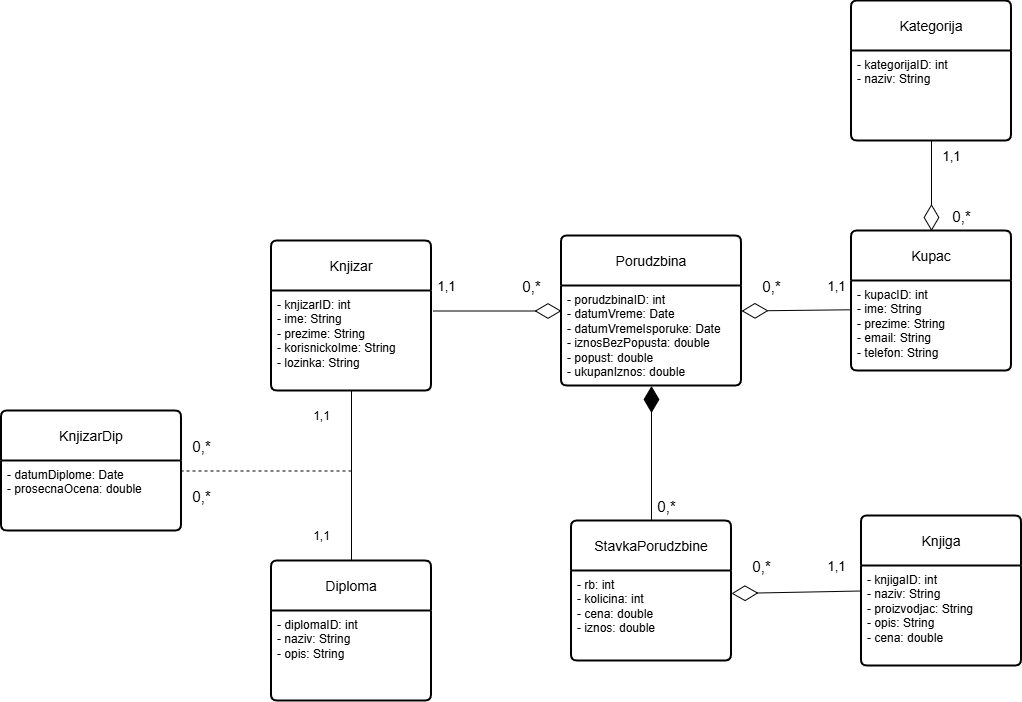

The diagram above was exported from draw.io. Its source (the exported page's mxGraphModel, read from the mxfile embedded in the PNG):
<mxGraphModel dx="2223" dy="1813" grid="1" gridSize="10" guides="1" tooltips="1" connect="1" arrows="1" fold="1" page="1" pageScale="1" pageWidth="850" pageHeight="1100" math="0" shadow="0">
  <root>
    <mxCell id="0" />
    <mxCell id="1" parent="0" />
    <mxCell id="BKXXJ9KtV5sfU2fgaWY1-1" parent="1" style="swimlane;childLayout=stackLayout;horizontal=1;startSize=50;horizontalStack=0;rounded=1;fontSize=14;fontStyle=0;strokeWidth=2;resizeParent=0;resizeLast=1;shadow=0;dashed=0;align=center;arcSize=4;whiteSpace=wrap;html=1;" value="Knjizar" vertex="1">
      <mxGeometry height="150" width="160" x="-560" y="-110" as="geometry" />
    </mxCell>
    <mxCell id="BKXXJ9KtV5sfU2fgaWY1-2" parent="BKXXJ9KtV5sfU2fgaWY1-1" style="align=left;strokeColor=none;fillColor=none;spacingLeft=4;fontSize=12;verticalAlign=top;resizable=0;rotatable=0;part=1;html=1;" value="- knjizarID: int&lt;br&gt;- ime: String&lt;div&gt;- prezime: String&lt;br&gt;- korisnickoIme: String&lt;br&gt;- lozinka: String&lt;/div&gt;&lt;div&gt;&lt;br&gt;&lt;/div&gt;" vertex="1">
      <mxGeometry height="100" width="160" y="50" as="geometry" />
    </mxCell>
    <mxCell id="BKXXJ9KtV5sfU2fgaWY1-3" parent="1" style="swimlane;childLayout=stackLayout;horizontal=1;startSize=50;horizontalStack=0;rounded=1;fontSize=14;fontStyle=0;strokeWidth=2;resizeParent=0;resizeLast=1;shadow=0;dashed=0;align=center;arcSize=4;whiteSpace=wrap;html=1;" value="Porudzbina" vertex="1">
      <mxGeometry height="150" width="180" x="-270" y="-115" as="geometry" />
    </mxCell>
    <mxCell id="BKXXJ9KtV5sfU2fgaWY1-4" parent="BKXXJ9KtV5sfU2fgaWY1-3" style="align=left;strokeColor=none;fillColor=none;spacingLeft=4;fontSize=12;verticalAlign=top;resizable=0;rotatable=0;part=1;html=1;" value="- porudzbinaID: int&lt;div&gt;- datumVreme: Date&lt;/div&gt;&lt;div&gt;- datumVremeIsporuke: Date&lt;/div&gt;&lt;div&gt;- iznosBezPopusta: double&lt;/div&gt;&lt;div&gt;- popust: double&lt;/div&gt;&lt;div&gt;&lt;span style=&quot;background-color: initial;&quot;&gt;- ukupanIznos: double&lt;/span&gt;&lt;br&gt;&lt;/div&gt;" vertex="1">
      <mxGeometry height="100" width="180" y="50" as="geometry" />
    </mxCell>
    <mxCell id="BKXXJ9KtV5sfU2fgaWY1-5" parent="1" style="swimlane;childLayout=stackLayout;horizontal=1;startSize=50;horizontalStack=0;rounded=1;fontSize=14;fontStyle=0;strokeWidth=2;resizeParent=0;resizeLast=1;shadow=0;dashed=0;align=center;arcSize=4;whiteSpace=wrap;html=1;" value="StavkaPorudzbine" vertex="1">
      <mxGeometry height="140" width="160" x="-260" y="170" as="geometry" />
    </mxCell>
    <mxCell id="BKXXJ9KtV5sfU2fgaWY1-6" parent="BKXXJ9KtV5sfU2fgaWY1-5" style="align=left;strokeColor=none;fillColor=none;spacingLeft=4;fontSize=12;verticalAlign=top;resizable=0;rotatable=0;part=1;html=1;" value="- rb: int&lt;div&gt;- kolicina: int&lt;br&gt;&lt;div&gt;&lt;div&gt;&lt;span style=&quot;background-color: initial;&quot;&gt;- cena: double&lt;/span&gt;&lt;/div&gt;&lt;/div&gt;&lt;/div&gt;&lt;div&gt;&lt;span style=&quot;background-color: initial;&quot;&gt;- iznos: double&lt;/span&gt;&lt;/div&gt;" vertex="1">
      <mxGeometry height="90" width="160" y="50" as="geometry" />
    </mxCell>
    <mxCell id="BKXXJ9KtV5sfU2fgaWY1-7" parent="1" style="swimlane;childLayout=stackLayout;horizontal=1;startSize=50;horizontalStack=0;rounded=1;fontSize=14;fontStyle=0;strokeWidth=2;resizeParent=0;resizeLast=1;shadow=0;dashed=0;align=center;arcSize=4;whiteSpace=wrap;html=1;" value="Knjiga" vertex="1">
      <mxGeometry height="150" width="160" x="30" y="165" as="geometry" />
    </mxCell>
    <mxCell id="BKXXJ9KtV5sfU2fgaWY1-8" parent="BKXXJ9KtV5sfU2fgaWY1-7" style="align=left;strokeColor=none;fillColor=none;spacingLeft=4;fontSize=12;verticalAlign=top;resizable=0;rotatable=0;part=1;html=1;" value="- knjigaID: int&lt;br&gt;- naziv: String&lt;div&gt;- proizvodjac: String&lt;br&gt;&lt;div&gt;&lt;div&gt;- opis: String&lt;br&gt;- cena: double&lt;br&gt;&lt;/div&gt;&lt;/div&gt;&lt;/div&gt;" vertex="1">
      <mxGeometry height="100" width="160" y="50" as="geometry" />
    </mxCell>
    <mxCell id="BKXXJ9KtV5sfU2fgaWY1-9" parent="1" style="swimlane;childLayout=stackLayout;horizontal=1;startSize=50;horizontalStack=0;rounded=1;fontSize=14;fontStyle=0;strokeWidth=2;resizeParent=0;resizeLast=1;shadow=0;dashed=0;align=center;arcSize=4;whiteSpace=wrap;html=1;" value="Kupac" vertex="1">
      <mxGeometry height="140" width="160" x="20" y="-120" as="geometry" />
    </mxCell>
    <mxCell id="BKXXJ9KtV5sfU2fgaWY1-10" parent="BKXXJ9KtV5sfU2fgaWY1-9" style="align=left;strokeColor=none;fillColor=none;spacingLeft=4;fontSize=12;verticalAlign=top;resizable=0;rotatable=0;part=1;html=1;" value="- kupacID: int&lt;br&gt;- ime: String&lt;div&gt;- prezime: String&lt;br&gt;- email: String&lt;br&gt;- telefon: String&lt;/div&gt;&lt;div&gt;&lt;br&gt;&lt;/div&gt;" vertex="1">
      <mxGeometry height="90" width="160" y="50" as="geometry" />
    </mxCell>
    <mxCell id="BKXXJ9KtV5sfU2fgaWY1-11" edge="1" parent="1" source="BKXXJ9KtV5sfU2fgaWY1-2" style="endArrow=diamondThin;endFill=0;endSize=24;html=1;rounded=0;exitX=1.01;exitY=0.2;exitDx=0;exitDy=0;entryX=0;entryY=0.25;entryDx=0;entryDy=0;exitPerimeter=0;" target="BKXXJ9KtV5sfU2fgaWY1-4" value="">
      <mxGeometry relative="1" width="160" as="geometry">
        <mxPoint x="320" y="340" as="sourcePoint" />
        <mxPoint x="-340" y="-100" as="targetPoint" />
      </mxGeometry>
    </mxCell>
    <mxCell id="BKXXJ9KtV5sfU2fgaWY1-12" edge="1" parent="1" source="BKXXJ9KtV5sfU2fgaWY1-10" style="endArrow=diamondThin;endFill=0;endSize=24;html=1;rounded=0;exitX=-0.012;exitY=0.32;exitDx=0;exitDy=0;exitPerimeter=0;entryX=1;entryY=0.25;entryDx=0;entryDy=0;" target="BKXXJ9KtV5sfU2fgaWY1-4" value="">
      <mxGeometry relative="1" width="160" as="geometry">
        <mxPoint x="-20" y="-50" as="sourcePoint" />
        <mxPoint x="-60" y="-60" as="targetPoint" />
      </mxGeometry>
    </mxCell>
    <mxCell id="BKXXJ9KtV5sfU2fgaWY1-13" edge="1" parent="1" source="BKXXJ9KtV5sfU2fgaWY1-8" style="endArrow=diamondThin;endFill=0;endSize=24;html=1;rounded=0;exitX=0;exitY=0.25;exitDx=0;exitDy=0;entryX=1;entryY=0.25;entryDx=0;entryDy=0;" target="BKXXJ9KtV5sfU2fgaWY1-6" value="">
      <mxGeometry relative="1" width="160" as="geometry">
        <mxPoint x="-10" y="265" as="sourcePoint" />
        <mxPoint x="-70" y="265" as="targetPoint" />
      </mxGeometry>
    </mxCell>
    <mxCell id="BKXXJ9KtV5sfU2fgaWY1-14" edge="1" parent="1" source="BKXXJ9KtV5sfU2fgaWY1-5" style="endArrow=diamondThin;endFill=1;endSize=24;html=1;rounded=0;exitX=0.5;exitY=0;exitDx=0;exitDy=0;entryX=0.5;entryY=1;entryDx=0;entryDy=0;" target="BKXXJ9KtV5sfU2fgaWY1-4" value="">
      <mxGeometry relative="1" width="160" as="geometry">
        <mxPoint x="340" y="260" as="sourcePoint" />
        <mxPoint x="500" y="260" as="targetPoint" />
      </mxGeometry>
    </mxCell>
    <mxCell id="BKXXJ9KtV5sfU2fgaWY1-15" parent="1" style="text;html=1;align=center;verticalAlign=middle;resizable=0;points=[];autosize=1;strokeColor=none;fillColor=none;fontSize=15;" value="0,*" vertex="1">
      <mxGeometry height="30" width="40" x="-320" y="-80" as="geometry" />
    </mxCell>
    <mxCell id="BKXXJ9KtV5sfU2fgaWY1-16" parent="1" style="text;html=1;align=center;verticalAlign=middle;resizable=0;points=[];autosize=1;strokeColor=none;fillColor=none;fontSize=15;" value="0,*" vertex="1">
      <mxGeometry height="30" width="40" x="-80" y="-80" as="geometry" />
    </mxCell>
    <mxCell id="BKXXJ9KtV5sfU2fgaWY1-17" parent="1" style="text;html=1;align=center;verticalAlign=middle;resizable=0;points=[];autosize=1;strokeColor=none;fillColor=none;fontSize=15;" value="0,*" vertex="1">
      <mxGeometry height="30" width="40" x="-90" y="200" as="geometry" />
    </mxCell>
    <mxCell id="BKXXJ9KtV5sfU2fgaWY1-18" parent="1" style="text;html=1;align=center;verticalAlign=middle;resizable=0;points=[];autosize=1;strokeColor=none;fillColor=none;fontSize=15;" value="0,*" vertex="1">
      <mxGeometry height="30" width="40" x="-185" y="140" as="geometry" />
    </mxCell>
    <mxCell id="BKXXJ9KtV5sfU2fgaWY1-19" parent="1" style="text;html=1;align=center;verticalAlign=middle;resizable=0;points=[];autosize=1;strokeColor=none;fillColor=none;fontSize=13;" value="1,1" vertex="1">
      <mxGeometry height="30" width="40" x="-15" y="200" as="geometry" />
    </mxCell>
    <mxCell id="BKXXJ9KtV5sfU2fgaWY1-20" parent="1" style="text;html=1;align=center;verticalAlign=middle;resizable=0;points=[];autosize=1;strokeColor=none;fillColor=none;fontSize=13;" value="1,1" vertex="1">
      <mxGeometry height="30" width="40" x="-405" y="-80" as="geometry" />
    </mxCell>
    <mxCell id="BKXXJ9KtV5sfU2fgaWY1-21" parent="1" style="text;html=1;align=center;verticalAlign=middle;resizable=0;points=[];autosize=1;strokeColor=none;fillColor=none;fontSize=13;" value="1,1" vertex="1">
      <mxGeometry height="30" width="40" x="-15" y="-80" as="geometry" />
    </mxCell>
    <mxCell id="BKXXJ9KtV5sfU2fgaWY1-22" parent="1" style="swimlane;childLayout=stackLayout;horizontal=1;startSize=50;horizontalStack=0;rounded=1;fontSize=14;fontStyle=0;strokeWidth=2;resizeParent=0;resizeLast=1;shadow=0;dashed=0;align=center;arcSize=4;whiteSpace=wrap;html=1;" value="Diploma" vertex="1">
      <mxGeometry height="140" width="160" x="-560" y="210" as="geometry" />
    </mxCell>
    <mxCell id="BKXXJ9KtV5sfU2fgaWY1-23" parent="BKXXJ9KtV5sfU2fgaWY1-22" style="align=left;strokeColor=none;fillColor=none;spacingLeft=4;fontSize=12;verticalAlign=top;resizable=0;rotatable=0;part=1;html=1;" value="- diplomaID: int&lt;br&gt;&lt;div&gt;- naziv: String&lt;/div&gt;&lt;div&gt;- opis: String&lt;/div&gt;&lt;div&gt;&lt;br&gt;&lt;/div&gt;" vertex="1">
      <mxGeometry height="90" width="160" y="50" as="geometry" />
    </mxCell>
    <mxCell id="BKXXJ9KtV5sfU2fgaWY1-24" parent="1" style="swimlane;childLayout=stackLayout;horizontal=1;startSize=50;horizontalStack=0;rounded=1;fontSize=14;fontStyle=0;strokeWidth=2;resizeParent=0;resizeLast=1;shadow=0;dashed=0;align=center;arcSize=4;whiteSpace=wrap;html=1;" value="Kategorija" vertex="1">
      <mxGeometry height="140" width="160" x="20" y="-350" as="geometry" />
    </mxCell>
    <mxCell id="BKXXJ9KtV5sfU2fgaWY1-25" parent="BKXXJ9KtV5sfU2fgaWY1-24" style="align=left;strokeColor=none;fillColor=none;spacingLeft=4;fontSize=12;verticalAlign=top;resizable=0;rotatable=0;part=1;html=1;" value="- kategorijaID: int&lt;br style=&quot;border-color: var(--border-color);&quot;&gt;- naziv: String" vertex="1">
      <mxGeometry height="90" width="160" y="50" as="geometry" />
    </mxCell>
    <mxCell id="BKXXJ9KtV5sfU2fgaWY1-26" edge="1" parent="1" source="BKXXJ9KtV5sfU2fgaWY1-25" style="endArrow=diamondThin;endFill=0;endSize=24;html=1;rounded=0;entryX=0.5;entryY=0;entryDx=0;entryDy=0;exitX=0.5;exitY=1;exitDx=0;exitDy=0;" target="BKXXJ9KtV5sfU2fgaWY1-9" value="">
      <mxGeometry relative="1" width="160" as="geometry">
        <mxPoint x="100" y="100" as="sourcePoint" />
        <mxPoint x="420" y="190" as="targetPoint" />
      </mxGeometry>
    </mxCell>
    <mxCell id="BKXXJ9KtV5sfU2fgaWY1-27" parent="1" style="text;html=1;align=center;verticalAlign=middle;resizable=0;points=[];autosize=1;strokeColor=none;fillColor=none;fontSize=13;" value="1,1" vertex="1">
      <mxGeometry height="30" width="40" x="100" y="-210" as="geometry" />
    </mxCell>
    <mxCell id="BKXXJ9KtV5sfU2fgaWY1-28" parent="1" style="text;html=1;align=center;verticalAlign=middle;resizable=0;points=[];autosize=1;strokeColor=none;fillColor=none;fontSize=15;" value="0,*" vertex="1">
      <mxGeometry height="30" width="40" x="110" y="-150" as="geometry" />
    </mxCell>
    <mxCell id="BKXXJ9KtV5sfU2fgaWY1-29" edge="1" parent="1" source="BKXXJ9KtV5sfU2fgaWY1-2" style="endArrow=none;html=1;rounded=0;entryX=0.5;entryY=0;entryDx=0;entryDy=0;exitX=0.5;exitY=1;exitDx=0;exitDy=0;" target="BKXXJ9KtV5sfU2fgaWY1-22" value="">
      <mxGeometry height="50" relative="1" width="50" as="geometry">
        <mxPoint x="-600" y="-20" as="sourcePoint" />
        <mxPoint x="-700" y="609.9999999999998" as="targetPoint" />
      </mxGeometry>
    </mxCell>
    <mxCell id="BKXXJ9KtV5sfU2fgaWY1-30" parent="1" style="text;html=1;align=center;verticalAlign=middle;resizable=0;points=[];autosize=1;strokeColor=none;fillColor=none;fontSize=15;" value="0,*" vertex="1">
      <mxGeometry height="30" width="40" x="-650" y="130" as="geometry" />
    </mxCell>
    <mxCell id="BKXXJ9KtV5sfU2fgaWY1-31" parent="1" style="text;html=1;align=center;verticalAlign=middle;resizable=0;points=[];autosize=1;strokeColor=none;fillColor=none;fontSize=15;" value="0,*" vertex="1">
      <mxGeometry height="30" width="40" x="-650" y="80" as="geometry" />
    </mxCell>
    <mxCell id="BKXXJ9KtV5sfU2fgaWY1-32" edge="1" parent="1" style="endArrow=none;dashed=1;html=1;rounded=0;" value="">
      <mxGeometry height="50" relative="1" width="50" as="geometry">
        <mxPoint x="-480" y="120" as="sourcePoint" />
        <mxPoint x="-650" y="120" as="targetPoint" />
      </mxGeometry>
    </mxCell>
    <mxCell id="BKXXJ9KtV5sfU2fgaWY1-35" parent="1" style="text;html=1;align=center;verticalAlign=middle;resizable=0;points=[];autosize=1;strokeColor=none;fillColor=none;" value="1,1" vertex="1">
      <mxGeometry height="30" width="40" x="-530" y="50" as="geometry" />
    </mxCell>
    <mxCell id="BKXXJ9KtV5sfU2fgaWY1-36" parent="1" style="text;html=1;align=center;verticalAlign=middle;resizable=0;points=[];autosize=1;strokeColor=none;fillColor=none;" value="1,1" vertex="1">
      <mxGeometry height="30" width="40" x="-530" y="170" as="geometry" />
    </mxCell>
    <mxCell id="_nPDvwY-XiwipGE5isQA-1" parent="1" style="swimlane;childLayout=stackLayout;horizontal=1;startSize=50;horizontalStack=0;rounded=1;fontSize=14;fontStyle=0;strokeWidth=2;resizeParent=0;resizeLast=1;shadow=0;dashed=0;align=center;arcSize=4;whiteSpace=wrap;html=1;" value="KnjizarDip" vertex="1">
      <mxGeometry height="120" width="180" x="-830" y="60" as="geometry" />
    </mxCell>
    <mxCell id="_nPDvwY-XiwipGE5isQA-2" parent="_nPDvwY-XiwipGE5isQA-1" style="align=left;strokeColor=none;fillColor=none;spacingLeft=4;fontSize=12;verticalAlign=top;resizable=0;rotatable=0;part=1;html=1;" value="&lt;div&gt;- datumDiplome: Date&lt;/div&gt;&lt;div&gt;- prosecnaOcena: double&lt;/div&gt;" vertex="1">
      <mxGeometry height="70" width="180" y="50" as="geometry" />
    </mxCell>
  </root>
</mxGraphModel>